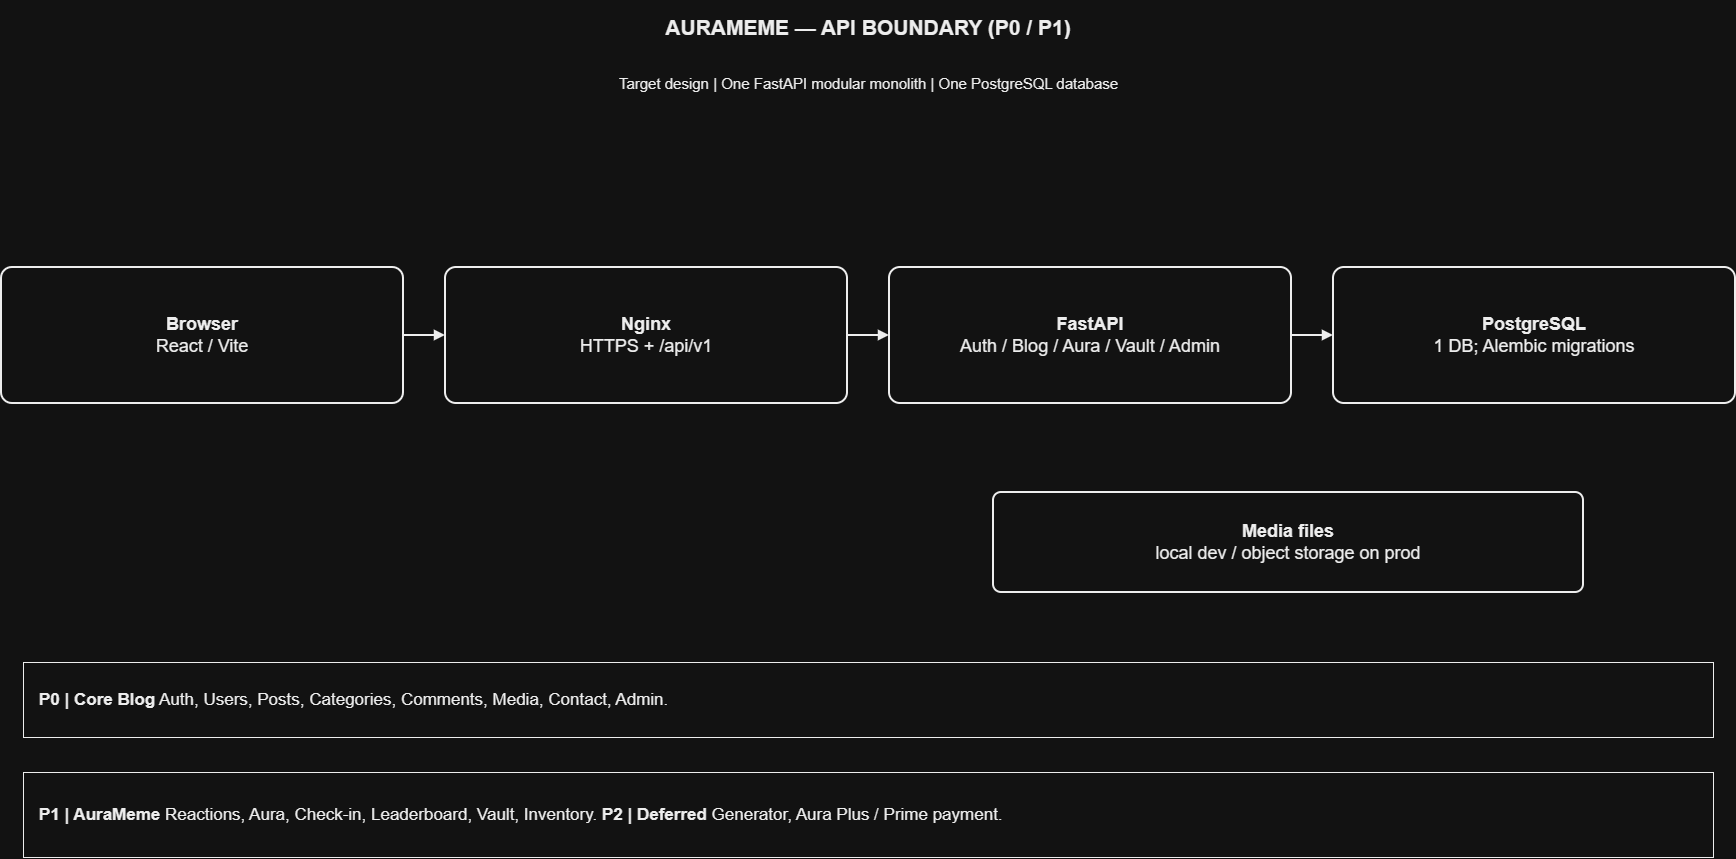

The diagram above was exported from draw.io. Its source (the exported page's mxGraphModel, read from the mxfile embedded in the PNG):
<mxGraphModel dx="1767" dy="3515" grid="1" gridSize="10" guides="1" tooltips="1" connect="1" arrows="1" fold="1" page="1" pageScale="1" pageWidth="1850" pageHeight="1050" math="0" shadow="0">
  <root>
    <mxCell id="0" />
    <mxCell id="1" parent="0" />
    <mxCell id="overview-title-1" parent="1" style="text;html=1;fillColor=none;strokeColor=none;fontColor=#000000;fontFamily=Arial;fontSize=21;align=center;verticalAlign=middle;whiteSpace=wrap;" value="&lt;b&gt;AURAMEME — API BOUNDARY (P0 / P1)&lt;/b&gt;" vertex="1">
      <mxGeometry height="53" width="1550" x="150" y="28" as="geometry" />
    </mxCell>
    <mxCell id="overview-sub-2" parent="1" style="text;html=1;fillColor=none;strokeColor=none;fontColor=#000000;fontFamily=Arial;fontSize=15;align=center;verticalAlign=middle;" value="Target design | One FastAPI modular monolith | One PostgreSQL database" vertex="1">
      <mxGeometry height="40" width="1370" x="240" y="91" as="geometry" />
    </mxCell>
    <mxCell id="overview-browser-3" parent="1" style="rounded=1;arcSize=8;whiteSpace=wrap;html=1;fillColor=#FFFFFF;strokeColor=#000000;strokeWidth=2;fontColor=#000000;fontFamily=Arial;fontSize=18;align=center;verticalAlign=middle;spacing=10;" value="&lt;b&gt;Browser&lt;/b&gt;&lt;br&gt;React / Vite" vertex="1">
      <mxGeometry height="136" width="402" x="58" y="295" as="geometry" />
    </mxCell>
    <mxCell id="overview-nginx-4" parent="1" style="rounded=1;arcSize=8;whiteSpace=wrap;html=1;fillColor=#FFFFFF;strokeColor=#000000;strokeWidth=2;fontColor=#000000;fontFamily=Arial;fontSize=18;align=center;verticalAlign=middle;spacing=10;" value="&lt;b&gt;Nginx&lt;/b&gt;&lt;br&gt;HTTPS + /api/v1" vertex="1">
      <mxGeometry height="136" width="402" x="502" y="295" as="geometry" />
    </mxCell>
    <mxCell id="overview-fastapi-5" parent="1" style="rounded=1;arcSize=8;whiteSpace=wrap;html=1;fillColor=#FFFFFF;strokeColor=#000000;strokeWidth=2;fontColor=#000000;fontFamily=Arial;fontSize=18;align=center;verticalAlign=middle;spacing=10;" value="&lt;b&gt;FastAPI&lt;/b&gt;&lt;br&gt;Auth / Blog / Aura / Vault / Admin" vertex="1">
      <mxGeometry height="136" width="402" x="946" y="295" as="geometry" />
    </mxCell>
    <mxCell id="overview-db-6" parent="1" style="rounded=1;arcSize=8;whiteSpace=wrap;html=1;fillColor=#FFFFFF;strokeColor=#000000;strokeWidth=2;fontColor=#000000;fontFamily=Arial;fontSize=18;align=center;verticalAlign=middle;spacing=10;" value="&lt;b&gt;PostgreSQL&lt;/b&gt;&lt;br&gt;1 DB; Alembic migrations" vertex="1">
      <mxGeometry height="136" width="402" x="1390" y="295" as="geometry" />
    </mxCell>
    <mxCell id="overview-link-7" edge="1" parent="1" source="overview-browser-3" style="edgeStyle=orthogonalEdgeStyle;rounded=0;orthogonalLoop=1;jettySize=auto;html=1;strokeColor=#000000;strokeWidth=2;endArrow=block;endFill=1;" target="overview-nginx-4" value="">
      <mxGeometry relative="1" as="geometry" />
    </mxCell>
    <mxCell id="overview-link-8" edge="1" parent="1" source="overview-nginx-4" style="edgeStyle=orthogonalEdgeStyle;rounded=0;orthogonalLoop=1;jettySize=auto;html=1;strokeColor=#000000;strokeWidth=2;endArrow=block;endFill=1;" target="overview-fastapi-5" value="">
      <mxGeometry relative="1" as="geometry" />
    </mxCell>
    <mxCell id="overview-link-9" edge="1" parent="1" source="overview-fastapi-5" style="edgeStyle=orthogonalEdgeStyle;rounded=0;orthogonalLoop=1;jettySize=auto;html=1;strokeColor=#000000;strokeWidth=2;endArrow=block;endFill=1;" target="overview-db-6" value="">
      <mxGeometry relative="1" as="geometry" />
    </mxCell>
    <mxCell id="overview-media-10" parent="1" style="rounded=1;arcSize=8;whiteSpace=wrap;html=1;fillColor=#FFFFFF;strokeColor=#000000;strokeWidth=2;fontColor=#000000;fontFamily=Arial;fontSize=18;align=center;verticalAlign=middle;spacing=10;" value="&lt;b&gt;Media files&lt;/b&gt;&lt;br&gt;local dev / object storage on prod" vertex="1">
      <mxGeometry height="100" width="590" x="1050" y="520" as="geometry" />
    </mxCell>
    <mxCell id="overview-note-11" parent="1" style="rounded=0;whiteSpace=wrap;html=1;fillColor=#FFFFFF;strokeColor=#000000;strokeWidth=1;fontColor=#000000;fontFamily=Arial;fontSize=17;align=left;verticalAlign=middle;spacing=16;" value="&lt;b&gt;P0 | Core Blog&lt;/b&gt;  Auth, Users, Posts, Categories, Comments, Media, Contact, Admin." vertex="1">
      <mxGeometry height="75" width="1690" x="80" y="690" as="geometry" />
    </mxCell>
    <mxCell id="overview-note-12" parent="1" style="rounded=0;whiteSpace=wrap;html=1;fillColor=#FFFFFF;strokeColor=#000000;strokeWidth=1;fontColor=#000000;fontFamily=Arial;fontSize=17;align=left;verticalAlign=middle;spacing=16;" value="&lt;b&gt;P1 | AuraMeme&lt;/b&gt;  Reactions, Aura, Check-in, Leaderboard, Vault, Inventory.   &lt;b&gt;P2 | Deferred&lt;/b&gt;  Generator, Aura Plus / Prime payment." vertex="1">
      <mxGeometry height="85" width="1690" x="80" y="800" as="geometry" />
    </mxCell>
  </root>
</mxGraphModel>